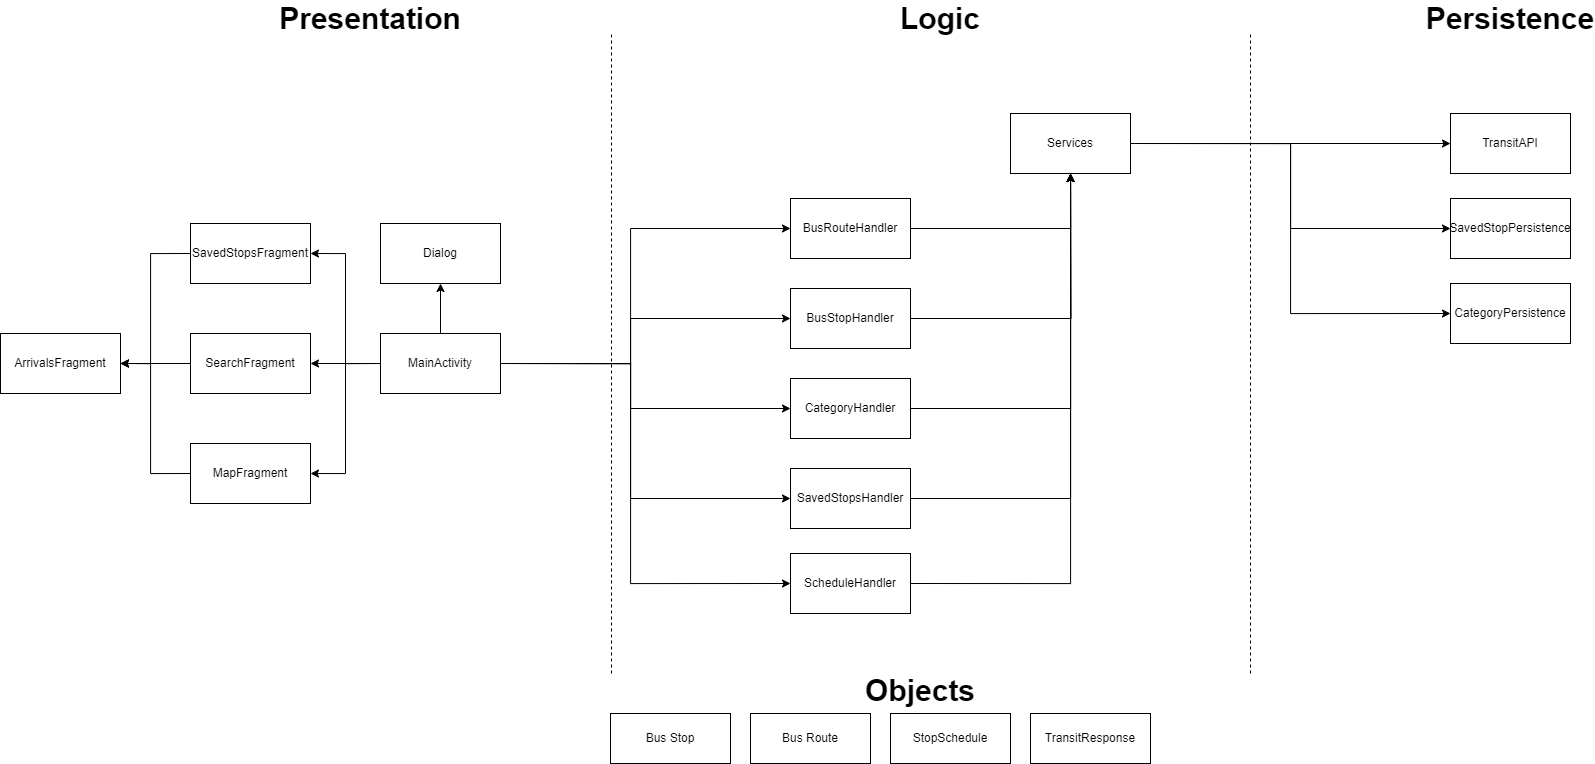

The diagram above was exported from draw.io. Its source (the exported page's mxGraphModel, read from the mxfile embedded in the PNG):
<mxGraphModel dx="3215" dy="869" grid="1" gridSize="10" guides="1" tooltips="1" connect="1" arrows="1" fold="1" page="1" pageScale="1" pageWidth="1600" pageHeight="900" math="0" shadow="0">
  <root>
    <mxCell id="0" />
    <mxCell id="1" parent="0" />
    <mxCell id="sN1at3YpOOPqtlhvpO9m-2" value="" style="endArrow=none;dashed=1;html=1;rounded=0;" parent="1" edge="1">
      <mxGeometry width="50" height="50" relative="1" as="geometry">
        <mxPoint x="1120" y="720" as="sourcePoint" />
        <mxPoint x="1120" y="80" as="targetPoint" />
      </mxGeometry>
    </mxCell>
    <mxCell id="sN1at3YpOOPqtlhvpO9m-3" value="" style="endArrow=none;dashed=1;html=1;rounded=0;" parent="1" edge="1">
      <mxGeometry width="50" height="50" relative="1" as="geometry">
        <mxPoint x="481" y="720" as="sourcePoint" />
        <mxPoint x="481" y="80" as="targetPoint" />
      </mxGeometry>
    </mxCell>
    <mxCell id="sN1at3YpOOPqtlhvpO9m-5" value="&lt;b&gt;&lt;font style=&quot;font-size: 30px;&quot;&gt;Logic&lt;/font&gt;&lt;/b&gt;" style="text;html=1;align=center;verticalAlign=middle;whiteSpace=wrap;rounded=0;" parent="1" vertex="1">
      <mxGeometry x="780" y="50" width="60" height="30" as="geometry" />
    </mxCell>
    <mxCell id="sN1at3YpOOPqtlhvpO9m-8" value="&lt;b&gt;&lt;font style=&quot;font-size: 30px;&quot;&gt;Presentation&lt;/font&gt;&lt;/b&gt;" style="text;html=1;align=center;verticalAlign=middle;whiteSpace=wrap;rounded=0;" parent="1" vertex="1">
      <mxGeometry x="210" y="50" width="60" height="30" as="geometry" />
    </mxCell>
    <mxCell id="sN1at3YpOOPqtlhvpO9m-9" value="&lt;b&gt;&lt;font style=&quot;font-size: 30px;&quot;&gt;Persistence&lt;/font&gt;&lt;/b&gt;" style="text;html=1;align=center;verticalAlign=middle;whiteSpace=wrap;rounded=0;" parent="1" vertex="1">
      <mxGeometry x="1350" y="50" width="60" height="30" as="geometry" />
    </mxCell>
    <mxCell id="sN1at3YpOOPqtlhvpO9m-10" value="&lt;b&gt;&lt;font style=&quot;font-size: 30px;&quot;&gt;Objects&lt;/font&gt;&lt;/b&gt;&lt;div&gt;&lt;br&gt;&lt;/div&gt;" style="text;html=1;align=center;verticalAlign=middle;whiteSpace=wrap;rounded=0;" parent="1" vertex="1">
      <mxGeometry x="760" y="730" width="60" height="30" as="geometry" />
    </mxCell>
    <mxCell id="sN1at3YpOOPqtlhvpO9m-13" value="Bus Stop" style="rounded=0;whiteSpace=wrap;html=1;" parent="1" vertex="1">
      <mxGeometry x="480" y="760" width="120" height="50" as="geometry" />
    </mxCell>
    <mxCell id="oArfUWhs1kGooTfQQJ0o-1" value="SavedStopsFragment" style="rounded=0;whiteSpace=wrap;html=1;" vertex="1" parent="1">
      <mxGeometry x="60" y="270" width="120" height="60" as="geometry" />
    </mxCell>
    <mxCell id="oArfUWhs1kGooTfQQJ0o-24" style="edgeStyle=orthogonalEdgeStyle;rounded=0;orthogonalLoop=1;jettySize=auto;html=1;exitX=0;exitY=0.5;exitDx=0;exitDy=0;entryX=1;entryY=0.5;entryDx=0;entryDy=0;" edge="1" parent="1" source="oArfUWhs1kGooTfQQJ0o-2" target="oArfUWhs1kGooTfQQJ0o-4">
      <mxGeometry relative="1" as="geometry">
        <Array as="points">
          <mxPoint x="20" y="520" />
          <mxPoint x="20" y="410" />
        </Array>
      </mxGeometry>
    </mxCell>
    <mxCell id="oArfUWhs1kGooTfQQJ0o-2" value="MapFragment" style="rounded=0;whiteSpace=wrap;html=1;" vertex="1" parent="1">
      <mxGeometry x="60" y="490" width="120" height="60" as="geometry" />
    </mxCell>
    <mxCell id="oArfUWhs1kGooTfQQJ0o-23" style="edgeStyle=orthogonalEdgeStyle;rounded=0;orthogonalLoop=1;jettySize=auto;html=1;exitX=0;exitY=0.5;exitDx=0;exitDy=0;entryX=1;entryY=0.5;entryDx=0;entryDy=0;" edge="1" parent="1" source="oArfUWhs1kGooTfQQJ0o-3" target="oArfUWhs1kGooTfQQJ0o-4">
      <mxGeometry relative="1" as="geometry" />
    </mxCell>
    <mxCell id="oArfUWhs1kGooTfQQJ0o-3" value="SearchFragment" style="rounded=0;whiteSpace=wrap;html=1;" vertex="1" parent="1">
      <mxGeometry x="60" y="380" width="120" height="60" as="geometry" />
    </mxCell>
    <mxCell id="oArfUWhs1kGooTfQQJ0o-18" style="edgeStyle=orthogonalEdgeStyle;rounded=0;orthogonalLoop=1;jettySize=auto;html=1;exitX=1;exitY=0.5;exitDx=0;exitDy=0;entryX=0;entryY=0.5;entryDx=0;entryDy=0;startArrow=classic;startFill=1;endArrow=none;endFill=0;" edge="1" parent="1" source="oArfUWhs1kGooTfQQJ0o-4" target="oArfUWhs1kGooTfQQJ0o-1">
      <mxGeometry relative="1" as="geometry">
        <Array as="points">
          <mxPoint x="20" y="410" />
          <mxPoint x="20" y="300" />
        </Array>
      </mxGeometry>
    </mxCell>
    <mxCell id="oArfUWhs1kGooTfQQJ0o-4" value="ArrivalsFragment" style="rounded=0;whiteSpace=wrap;html=1;" vertex="1" parent="1">
      <mxGeometry x="-130" y="380" width="120" height="60" as="geometry" />
    </mxCell>
    <mxCell id="oArfUWhs1kGooTfQQJ0o-46" style="edgeStyle=orthogonalEdgeStyle;rounded=0;orthogonalLoop=1;jettySize=auto;html=1;exitX=1;exitY=0.5;exitDx=0;exitDy=0;" edge="1" parent="1" source="oArfUWhs1kGooTfQQJ0o-5" target="oArfUWhs1kGooTfQQJ0o-8">
      <mxGeometry relative="1" as="geometry" />
    </mxCell>
    <mxCell id="oArfUWhs1kGooTfQQJ0o-47" style="edgeStyle=orthogonalEdgeStyle;rounded=0;orthogonalLoop=1;jettySize=auto;html=1;exitX=1;exitY=0.5;exitDx=0;exitDy=0;entryX=0;entryY=0.5;entryDx=0;entryDy=0;" edge="1" parent="1" source="oArfUWhs1kGooTfQQJ0o-5" target="oArfUWhs1kGooTfQQJ0o-9">
      <mxGeometry relative="1" as="geometry" />
    </mxCell>
    <mxCell id="oArfUWhs1kGooTfQQJ0o-48" style="edgeStyle=orthogonalEdgeStyle;rounded=0;orthogonalLoop=1;jettySize=auto;html=1;exitX=1;exitY=0.5;exitDx=0;exitDy=0;entryX=0;entryY=0.5;entryDx=0;entryDy=0;" edge="1" parent="1" source="oArfUWhs1kGooTfQQJ0o-5" target="oArfUWhs1kGooTfQQJ0o-10">
      <mxGeometry relative="1" as="geometry" />
    </mxCell>
    <mxCell id="oArfUWhs1kGooTfQQJ0o-5" value="Services" style="rounded=0;whiteSpace=wrap;html=1;" vertex="1" parent="1">
      <mxGeometry x="880" y="160" width="120" height="60" as="geometry" />
    </mxCell>
    <mxCell id="oArfUWhs1kGooTfQQJ0o-43" style="edgeStyle=orthogonalEdgeStyle;rounded=0;orthogonalLoop=1;jettySize=auto;html=1;exitX=1;exitY=0.5;exitDx=0;exitDy=0;" edge="1" parent="1" source="oArfUWhs1kGooTfQQJ0o-6">
      <mxGeometry relative="1" as="geometry">
        <mxPoint x="940" y="220" as="targetPoint" />
      </mxGeometry>
    </mxCell>
    <mxCell id="oArfUWhs1kGooTfQQJ0o-6" value="BusStopHandler" style="rounded=0;whiteSpace=wrap;html=1;" vertex="1" parent="1">
      <mxGeometry x="660" y="335" width="120" height="60" as="geometry" />
    </mxCell>
    <mxCell id="oArfUWhs1kGooTfQQJ0o-44" style="edgeStyle=orthogonalEdgeStyle;rounded=0;orthogonalLoop=1;jettySize=auto;html=1;exitX=1;exitY=0.5;exitDx=0;exitDy=0;" edge="1" parent="1" source="oArfUWhs1kGooTfQQJ0o-7" target="oArfUWhs1kGooTfQQJ0o-5">
      <mxGeometry relative="1" as="geometry" />
    </mxCell>
    <mxCell id="oArfUWhs1kGooTfQQJ0o-7" value="CategoryHandler" style="rounded=0;whiteSpace=wrap;html=1;" vertex="1" parent="1">
      <mxGeometry x="660" y="425" width="120" height="60" as="geometry" />
    </mxCell>
    <mxCell id="oArfUWhs1kGooTfQQJ0o-8" value="TransitAPI" style="rounded=0;whiteSpace=wrap;html=1;" vertex="1" parent="1">
      <mxGeometry x="1320" y="160" width="120" height="60" as="geometry" />
    </mxCell>
    <mxCell id="oArfUWhs1kGooTfQQJ0o-9" value="SavedStopPersistence" style="rounded=0;whiteSpace=wrap;html=1;" vertex="1" parent="1">
      <mxGeometry x="1320" y="245" width="120" height="60" as="geometry" />
    </mxCell>
    <mxCell id="oArfUWhs1kGooTfQQJ0o-10" value="CategoryPersistence" style="rounded=0;whiteSpace=wrap;html=1;" vertex="1" parent="1">
      <mxGeometry x="1320" y="330" width="120" height="60" as="geometry" />
    </mxCell>
    <mxCell id="oArfUWhs1kGooTfQQJ0o-45" style="edgeStyle=orthogonalEdgeStyle;rounded=0;orthogonalLoop=1;jettySize=auto;html=1;exitX=1;exitY=0.5;exitDx=0;exitDy=0;" edge="1" parent="1" source="oArfUWhs1kGooTfQQJ0o-11" target="oArfUWhs1kGooTfQQJ0o-5">
      <mxGeometry relative="1" as="geometry" />
    </mxCell>
    <mxCell id="oArfUWhs1kGooTfQQJ0o-11" value="SavedStopsHandler" style="rounded=0;whiteSpace=wrap;html=1;" vertex="1" parent="1">
      <mxGeometry x="660" y="515" width="120" height="60" as="geometry" />
    </mxCell>
    <mxCell id="oArfUWhs1kGooTfQQJ0o-42" style="edgeStyle=orthogonalEdgeStyle;rounded=0;orthogonalLoop=1;jettySize=auto;html=1;exitX=1;exitY=0.5;exitDx=0;exitDy=0;entryX=0.5;entryY=1;entryDx=0;entryDy=0;" edge="1" parent="1" source="oArfUWhs1kGooTfQQJ0o-12" target="oArfUWhs1kGooTfQQJ0o-5">
      <mxGeometry relative="1" as="geometry" />
    </mxCell>
    <mxCell id="oArfUWhs1kGooTfQQJ0o-12" value="BusRouteHandler" style="rounded=0;whiteSpace=wrap;html=1;" vertex="1" parent="1">
      <mxGeometry x="660" y="245" width="120" height="60" as="geometry" />
    </mxCell>
    <mxCell id="oArfUWhs1kGooTfQQJ0o-16" style="edgeStyle=orthogonalEdgeStyle;rounded=0;orthogonalLoop=1;jettySize=auto;html=1;exitX=0.5;exitY=0;exitDx=0;exitDy=0;entryX=0.5;entryY=1;entryDx=0;entryDy=0;" edge="1" parent="1" source="oArfUWhs1kGooTfQQJ0o-13" target="oArfUWhs1kGooTfQQJ0o-15">
      <mxGeometry relative="1" as="geometry" />
    </mxCell>
    <mxCell id="oArfUWhs1kGooTfQQJ0o-17" style="edgeStyle=orthogonalEdgeStyle;rounded=0;orthogonalLoop=1;jettySize=auto;html=1;exitX=0;exitY=0.5;exitDx=0;exitDy=0;entryX=1;entryY=0.5;entryDx=0;entryDy=0;" edge="1" parent="1" source="oArfUWhs1kGooTfQQJ0o-13" target="oArfUWhs1kGooTfQQJ0o-3">
      <mxGeometry relative="1" as="geometry" />
    </mxCell>
    <mxCell id="oArfUWhs1kGooTfQQJ0o-21" style="edgeStyle=orthogonalEdgeStyle;rounded=0;orthogonalLoop=1;jettySize=auto;html=1;exitX=0;exitY=0.5;exitDx=0;exitDy=0;entryX=1;entryY=0.5;entryDx=0;entryDy=0;" edge="1" parent="1" source="oArfUWhs1kGooTfQQJ0o-13" target="oArfUWhs1kGooTfQQJ0o-2">
      <mxGeometry relative="1" as="geometry">
        <Array as="points">
          <mxPoint x="215" y="410" />
          <mxPoint x="215" y="520" />
        </Array>
      </mxGeometry>
    </mxCell>
    <mxCell id="oArfUWhs1kGooTfQQJ0o-22" style="edgeStyle=orthogonalEdgeStyle;rounded=0;orthogonalLoop=1;jettySize=auto;html=1;exitX=0;exitY=0.5;exitDx=0;exitDy=0;entryX=1;entryY=0.5;entryDx=0;entryDy=0;" edge="1" parent="1" source="oArfUWhs1kGooTfQQJ0o-13" target="oArfUWhs1kGooTfQQJ0o-1">
      <mxGeometry relative="1" as="geometry">
        <mxPoint x="200" y="300" as="targetPoint" />
        <Array as="points">
          <mxPoint x="215" y="410" />
          <mxPoint x="215" y="300" />
        </Array>
      </mxGeometry>
    </mxCell>
    <mxCell id="oArfUWhs1kGooTfQQJ0o-31" style="edgeStyle=orthogonalEdgeStyle;rounded=0;orthogonalLoop=1;jettySize=auto;html=1;exitX=1;exitY=0.5;exitDx=0;exitDy=0;entryX=0;entryY=0.5;entryDx=0;entryDy=0;" edge="1" parent="1" source="oArfUWhs1kGooTfQQJ0o-13" target="oArfUWhs1kGooTfQQJ0o-12">
      <mxGeometry relative="1" as="geometry">
        <Array as="points">
          <mxPoint x="500" y="410" />
          <mxPoint x="500" y="275" />
        </Array>
      </mxGeometry>
    </mxCell>
    <mxCell id="oArfUWhs1kGooTfQQJ0o-32" style="edgeStyle=orthogonalEdgeStyle;rounded=0;orthogonalLoop=1;jettySize=auto;html=1;exitX=1;exitY=0.5;exitDx=0;exitDy=0;entryX=0;entryY=0.5;entryDx=0;entryDy=0;" edge="1" parent="1" source="oArfUWhs1kGooTfQQJ0o-13" target="oArfUWhs1kGooTfQQJ0o-11">
      <mxGeometry relative="1" as="geometry">
        <Array as="points">
          <mxPoint x="500" y="410" />
          <mxPoint x="500" y="545" />
        </Array>
      </mxGeometry>
    </mxCell>
    <mxCell id="oArfUWhs1kGooTfQQJ0o-33" style="edgeStyle=orthogonalEdgeStyle;rounded=0;orthogonalLoop=1;jettySize=auto;html=1;exitX=1;exitY=0.5;exitDx=0;exitDy=0;entryX=0;entryY=0.5;entryDx=0;entryDy=0;" edge="1" parent="1" source="oArfUWhs1kGooTfQQJ0o-13" target="oArfUWhs1kGooTfQQJ0o-6">
      <mxGeometry relative="1" as="geometry">
        <Array as="points">
          <mxPoint x="500" y="410" />
          <mxPoint x="500" y="365" />
        </Array>
      </mxGeometry>
    </mxCell>
    <mxCell id="oArfUWhs1kGooTfQQJ0o-34" style="edgeStyle=orthogonalEdgeStyle;rounded=0;orthogonalLoop=1;jettySize=auto;html=1;exitX=1;exitY=0.5;exitDx=0;exitDy=0;entryX=0;entryY=0.5;entryDx=0;entryDy=0;" edge="1" parent="1" source="oArfUWhs1kGooTfQQJ0o-13" target="oArfUWhs1kGooTfQQJ0o-7">
      <mxGeometry relative="1" as="geometry">
        <Array as="points">
          <mxPoint x="500" y="410" />
          <mxPoint x="500" y="455" />
        </Array>
      </mxGeometry>
    </mxCell>
    <mxCell id="oArfUWhs1kGooTfQQJ0o-52" style="edgeStyle=orthogonalEdgeStyle;rounded=0;orthogonalLoop=1;jettySize=auto;html=1;exitX=1;exitY=0.5;exitDx=0;exitDy=0;entryX=0;entryY=0.5;entryDx=0;entryDy=0;" edge="1" parent="1" source="oArfUWhs1kGooTfQQJ0o-13" target="oArfUWhs1kGooTfQQJ0o-51">
      <mxGeometry relative="1" as="geometry">
        <Array as="points">
          <mxPoint x="500" y="410" />
          <mxPoint x="500" y="630" />
        </Array>
      </mxGeometry>
    </mxCell>
    <mxCell id="oArfUWhs1kGooTfQQJ0o-13" value="MainActivity" style="rounded=0;whiteSpace=wrap;html=1;" vertex="1" parent="1">
      <mxGeometry x="250" y="380" width="120" height="60" as="geometry" />
    </mxCell>
    <mxCell id="oArfUWhs1kGooTfQQJ0o-15" value="Dialog" style="rounded=0;whiteSpace=wrap;html=1;" vertex="1" parent="1">
      <mxGeometry x="250" y="270" width="120" height="60" as="geometry" />
    </mxCell>
    <mxCell id="oArfUWhs1kGooTfQQJ0o-49" value="Bus Route" style="rounded=0;whiteSpace=wrap;html=1;" vertex="1" parent="1">
      <mxGeometry x="620" y="760" width="120" height="50" as="geometry" />
    </mxCell>
    <mxCell id="oArfUWhs1kGooTfQQJ0o-53" style="edgeStyle=orthogonalEdgeStyle;rounded=0;orthogonalLoop=1;jettySize=auto;html=1;exitX=1;exitY=0.5;exitDx=0;exitDy=0;" edge="1" parent="1" source="oArfUWhs1kGooTfQQJ0o-51" target="oArfUWhs1kGooTfQQJ0o-5">
      <mxGeometry relative="1" as="geometry" />
    </mxCell>
    <mxCell id="oArfUWhs1kGooTfQQJ0o-51" value="ScheduleHandler" style="rounded=0;whiteSpace=wrap;html=1;" vertex="1" parent="1">
      <mxGeometry x="660" y="600" width="120" height="60" as="geometry" />
    </mxCell>
    <mxCell id="oArfUWhs1kGooTfQQJ0o-54" value="StopSchedule" style="rounded=0;whiteSpace=wrap;html=1;" vertex="1" parent="1">
      <mxGeometry x="760" y="760" width="120" height="50" as="geometry" />
    </mxCell>
    <mxCell id="oArfUWhs1kGooTfQQJ0o-55" value="TransitResponse" style="rounded=0;whiteSpace=wrap;html=1;" vertex="1" parent="1">
      <mxGeometry x="900" y="760" width="120" height="50" as="geometry" />
    </mxCell>
  </root>
</mxGraphModel>